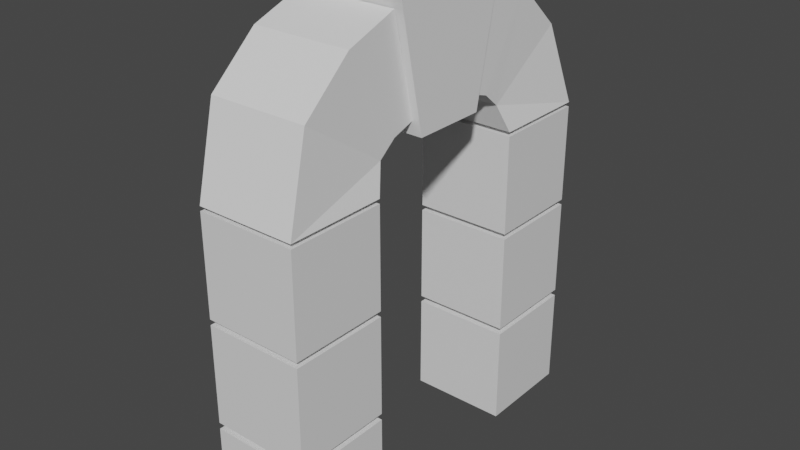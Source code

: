 # Source: arch.blend  (saved by Blender 2.93.21; exported with 4.5.12 LTS)
import bpy
from mathutils import Matrix  # noqa: F401  (used for matrix-valued properties, if any)

bpy.ops.wm.read_factory_settings(use_empty=True)
scene = bpy.context.scene
scene.name = 'Scene'

# ---- collections
col_collection = bpy.data.collections.new('Collection'); scene.collection.children.link(col_collection)

# ---- materials (node trees are filled in below, after node groups)
mat_material = bpy.data.materials.new('Material')
mat_material.alpha_threshold = 0.0
mat_material.use_transparent_shadow = False
mat_material.line_color = (0.0, 0.0, 0.0, 1.0)
mat_material_002 = bpy.data.materials.new('Material.002')
mat_material_002.alpha_threshold = 0.0
mat_material_002.use_transparent_shadow = False
mat_material_002.line_color = (0.0, 0.0, 0.0, 1.0)
mat_material_003 = bpy.data.materials.new('Material.003')
mat_material_003.alpha_threshold = 0.0
mat_material_003.use_transparent_shadow = False
mat_material_003.line_color = (0.0, 0.0, 0.0, 1.0)

# ---- material node trees
mat_material.use_nodes = True; mat_material.node_tree.nodes.clear()
_N = mat_material.node_tree.nodes; _L = mat_material.node_tree.links
n0 = _N.new('ShaderNodeOutputMaterial'); n0.name = 'Material Output'; n0.location = (300, 300)
n1 = _N.new('ShaderNodeBsdfPrincipled'); n1.name = 'Principled BSDF'; n1.location = (10, 300)
n1.distribution = 'GGX'
n1.subsurface_method = 'BURLEY'
n1.inputs[2].default_value = 0.4
n1.inputs[3].default_value = 1.45
n1.inputs[27].default_value = (0.0, 0.0, 0.0, 1.0)
n1.inputs[28].default_value = 1.0
_L.new(n1.outputs[0], n0.inputs[0])
n0.is_active_output = True
mat_material_002.use_nodes = True; mat_material_002.node_tree.nodes.clear()
_N = mat_material_002.node_tree.nodes; _L = mat_material_002.node_tree.links
n0 = _N.new('ShaderNodeOutputMaterial'); n0.name = 'Material Output'; n0.location = (300, 300)
n1 = _N.new('ShaderNodeBsdfPrincipled'); n1.name = 'Principled BSDF'; n1.location = (10, 300)
n1.distribution = 'GGX'
n1.subsurface_method = 'BURLEY'
n1.inputs[2].default_value = 0.4
n1.inputs[3].default_value = 1.45
n1.inputs[27].default_value = (0.0, 0.0, 0.0, 1.0)
n1.inputs[28].default_value = 1.0
_L.new(n1.outputs[0], n0.inputs[0])
n0.is_active_output = True
mat_material_003.use_nodes = True; mat_material_003.node_tree.nodes.clear()
_N = mat_material_003.node_tree.nodes; _L = mat_material_003.node_tree.links
n0 = _N.new('ShaderNodeOutputMaterial'); n0.name = 'Material Output'; n0.location = (300, 300)
n1 = _N.new('ShaderNodeBsdfPrincipled'); n1.name = 'Principled BSDF'; n1.location = (10, 300)
n1.distribution = 'GGX'
n1.subsurface_method = 'BURLEY'
n1.inputs[2].default_value = 0.4
n1.inputs[3].default_value = 1.45
n1.inputs[27].default_value = (0.0, 0.0, 0.0, 1.0)
n1.inputs[28].default_value = 1.0
_L.new(n1.outputs[0], n0.inputs[0])
n0.is_active_output = True

# ---- world
world_world = bpy.data.worlds.new('World'); scene.world = world_world
world_world.use_nodes = True; world_world.node_tree.nodes.clear()
_N = world_world.node_tree.nodes; _L = world_world.node_tree.links
n0 = _N.new('ShaderNodeOutputWorld'); n0.name = 'World Output'; n0.location = (300, 300)
n1 = _N.new('ShaderNodeBackground'); n1.name = 'Background'; n1.location = (10, 300)
n1.inputs[0].default_value = (0.05088, 0.05088, 0.05088, 1.0)
_L.new(n1.outputs[0], n0.inputs[0])
n0.is_active_output = True
world_world.color = (0.05088, 0.05088, 0.05088)
world_world.use_sun_shadow = False
world_world.sun_shadow_jitter_overblur = 0.0

# ---- meshes
me_cube = bpy.data.meshes.new('Cube')
me_cube.from_pydata([(0.8394, 3.64, 1.0), (1.0, 3.801, -1.0), (0.8394, 1.962, 1.0), (1.0, 1.801, -1.0), (-0.8394, 3.64, 1.0), (-1.0, 3.801, -1.0), (-0.8394, 1.962, 1.0), (-1.0, 1.801, -1.0), (1.0, 1.801, 1.0), (-1.0, 1.801, 1.0), (1.0, 3.801, 1.0), (-1.0, 3.801, 1.0), (0.8394, 1.962, 1.143), (-0.8394, 1.962, 1.143), (0.8394, 3.64, 1.143), (-0.8394, 3.64, 1.143)], [], [(4, 6, 13, 15), (3, 8, 9, 7), (7, 9, 11, 5), (5, 1, 3, 7), (1, 10, 8, 3), (5, 11, 10, 1), (2, 6, 9, 8), (0, 2, 8, 10), (6, 4, 11, 9), (4, 0, 10, 11), (14, 15, 13, 12), (6, 2, 12, 13), (0, 4, 15, 14), (2, 0, 14, 12)])
_uv = me_cube.uv_layers.new(name='UVMap')
_uv.uv.foreach_set('vector', [0.8549, 0.5201, 0.8549, 0.7299, 0.8549, 0.7299, 0.8549, 0.5201, 0.375, 0.75, 0.625, 0.75, 0.625, 1.0, 0.375, 1.0, 0.375, 0.0, 0.625, 0.0, 0.625, 0.25, 0.375, 0.25, 0.125, 0.5, 0.375, 0.5, 0.375, 0.75, 0.125, 0.75, 0.375, 0.5, 0.625, 0.5, 0.625, 0.75, 0.375, 0.75, 0.375, 0.25, 0.625, 0.25, 0.625, 0.5, 0.375, 0.5, 0.6451, 0.7299, 0.8549, 0.7299, 0.875, 0.75, 0.625, 0.75, 0.6451, 0.5201, 0.6451, 0.7299, 0.625, 0.75, 0.625, 0.5, 0.8549, 0.7299, 0.8549, 0.5201, 0.875, 0.5, 0.875, 0.75, 0.8549, 0.5201, 0.6451, 0.5201, 0.625, 0.5, 0.875, 0.5, 0.6451, 0.5201, 0.8549, 0.5201, 0.8549, 0.7299, 0.6451, 0.7299, 0.8549, 0.7299, 0.6451, 0.7299, 0.6451, 0.7299, 0.8549, 0.7299, 0.6451, 0.5201, 0.8549, 0.5201, 0.8549, 0.5201, 0.6451, 0.5201, 0.6451, 0.7299, 0.6451, 0.5201, 0.6451, 0.5201, 0.6451, 0.7299])
me_cube.materials.append(mat_material)
me_cube.use_remesh_preserve_volume = False
me_cube.use_remesh_preserve_attributes = False
me_cube.use_mirror_vertex_groups = False
me_cube.update()
me_cube_002 = bpy.data.meshes.new('Cube.002')
me_cube_002.from_pydata([(0.8394, 3.64, 1.0), (1.0, 3.801, -1.0), (0.8394, 1.962, 1.0), (1.0, 1.801, -1.0), (-0.8394, 3.64, 1.0), (-1.0, 3.801, -1.0), (-0.8394, 1.962, 1.0), (-1.0, 1.801, -1.0), (1.0, 1.801, 1.0), (-1.0, 1.801, 1.0), (1.0, 3.801, 1.0), (-1.0, 3.801, 1.0), (0.8394, 1.962, 1.143), (-0.8394, 1.962, 1.143), (0.8394, 3.64, 1.143), (-0.8394, 3.64, 1.143)], [], [(4, 6, 13, 15), (3, 8, 9, 7), (7, 9, 11, 5), (5, 1, 3, 7), (1, 10, 8, 3), (5, 11, 10, 1), (2, 6, 9, 8), (0, 2, 8, 10), (6, 4, 11, 9), (4, 0, 10, 11), (14, 15, 13, 12), (6, 2, 12, 13), (0, 4, 15, 14), (2, 0, 14, 12)])
_uv = me_cube_002.uv_layers.new(name='UVMap')
_uv.uv.foreach_set('vector', [0.8549, 0.5201, 0.8549, 0.7299, 0.8549, 0.7299, 0.8549, 0.5201, 0.375, 0.75, 0.625, 0.75, 0.625, 1.0, 0.375, 1.0, 0.375, 0.0, 0.625, 0.0, 0.625, 0.25, 0.375, 0.25, 0.125, 0.5, 0.375, 0.5, 0.375, 0.75, 0.125, 0.75, 0.375, 0.5, 0.625, 0.5, 0.625, 0.75, 0.375, 0.75, 0.375, 0.25, 0.625, 0.25, 0.625, 0.5, 0.375, 0.5, 0.6451, 0.7299, 0.8549, 0.7299, 0.875, 0.75, 0.625, 0.75, 0.6451, 0.5201, 0.6451, 0.7299, 0.625, 0.75, 0.625, 0.5, 0.8549, 0.7299, 0.8549, 0.5201, 0.875, 0.5, 0.875, 0.75, 0.8549, 0.5201, 0.6451, 0.5201, 0.625, 0.5, 0.875, 0.5, 0.6451, 0.5201, 0.8549, 0.5201, 0.8549, 0.7299, 0.6451, 0.7299, 0.8549, 0.7299, 0.6451, 0.7299, 0.6451, 0.7299, 0.8549, 0.7299, 0.6451, 0.5201, 0.8549, 0.5201, 0.8549, 0.5201, 0.6451, 0.5201, 0.6451, 0.7299, 0.6451, 0.5201, 0.6451, 0.5201, 0.6451, 0.7299])
me_cube_002.materials.append(mat_material_002)
me_cube_002.use_remesh_preserve_volume = False
me_cube_002.use_remesh_preserve_attributes = False
me_cube_002.use_mirror_vertex_groups = False
me_cube_002.update()
me_cube_003 = bpy.data.meshes.new('Cube.003')
me_cube_003.from_pydata([(-1.0, 1.801, -0.9457), (-1.164, 1.585, -0.4029), (-1.0, 3.801, -0.9457), (-1.164, 3.248, 0.7082), (1.0, 1.801, -0.9457), (0.8356, 1.585, -0.4029), (1.0, 3.801, -0.9457), (0.8356, 3.248, 0.7082), (-1.158, 1.246, -0.1182), (-1.158, 2.274, 1.598), (0.8418, 2.274, 1.598), (0.8418, 1.246, -0.1182), (-1.158, 0.7934, 0.03695), (-1.158, 1.244, 1.985), (0.8418, 1.244, 1.985), (0.8418, 0.7934, 0.03695)], [], [(0, 1, 3, 2), (2, 3, 7, 6), (6, 7, 5, 4), (4, 5, 1, 0), (2, 6, 4, 0), (7, 3, 9, 10), (11, 10, 14, 15), (5, 7, 10, 11), (3, 1, 8, 9), (1, 5, 11, 8), (14, 13, 12, 15), (9, 8, 12, 13), (8, 11, 15, 12), (10, 9, 13, 14)])
_uv = me_cube_003.uv_layers.new(name='UVMap')
_uv.uv.foreach_set('vector', [0.375, 0.0, 0.625, 0.0, 0.625, 0.25, 0.375, 0.25, 0.375, 0.25, 0.625, 0.25, 0.625, 0.5, 0.375, 0.5, 0.375, 0.5, 0.625, 0.5, 0.625, 0.75, 0.375, 0.75, 0.375, 0.75, 0.625, 0.75, 0.625, 1.0, 0.375, 1.0, 0.125, 0.5, 0.375, 0.5, 0.375, 0.75, 0.125, 0.75, 0.625, 0.5, 0.625, 0.25, 0.625, 0.25, 0.625, 0.5, 0.625, 0.75, 0.625, 0.5, 0.625, 0.5, 0.625, 0.75, 0.625, 0.75, 0.625, 0.5, 0.625, 0.5, 0.625, 0.75, 0.625, 0.25, 0.625, 0.0, 0.625, 0.0, 0.625, 0.25, 0.625, 1.0, 0.625, 0.75, 0.625, 0.75, 0.625, 1.0, 0.625, 0.5, 0.875, 0.5, 0.875, 0.75, 0.625, 0.75, 0.625, 0.25, 0.625, 0.0, 0.625, 0.0, 0.625, 0.25, 0.625, 1.0, 0.625, 0.75, 0.625, 0.75, 0.625, 1.0, 0.625, 0.5, 0.625, 0.25, 0.625, 0.25, 0.625, 0.5])
me_cube_003.use_remesh_fix_poles = True
me_cube_003.use_remesh_preserve_attributes = False
me_cube_003.update()
me_cube_004 = bpy.data.meshes.new('Cube.004')
me_cube_004.from_pydata([(0.8394, 3.64, 1.0), (1.0, 3.801, -1.0), (0.8394, 1.962, 1.0), (1.0, 1.801, -1.0), (-0.8394, 3.64, 1.0), (-1.0, 3.801, -1.0), (-0.8394, 1.962, 1.0), (-1.0, 1.801, -1.0), (1.0, 1.801, 1.0), (-1.0, 1.801, 1.0), (1.0, 3.801, 1.0), (-1.0, 3.801, 1.0), (0.8394, 1.962, 1.143), (-0.8394, 1.962, 1.143), (0.8394, 3.64, 1.143), (-0.8394, 3.64, 1.143)], [], [(4, 6, 13, 15), (3, 8, 9, 7), (7, 9, 11, 5), (5, 1, 3, 7), (1, 10, 8, 3), (5, 11, 10, 1), (2, 6, 9, 8), (0, 2, 8, 10), (6, 4, 11, 9), (4, 0, 10, 11), (14, 15, 13, 12), (6, 2, 12, 13), (0, 4, 15, 14), (2, 0, 14, 12)])
_uv = me_cube_004.uv_layers.new(name='UVMap')
_uv.uv.foreach_set('vector', [0.8549, 0.5201, 0.8549, 0.7299, 0.8549, 0.7299, 0.8549, 0.5201, 0.375, 0.75, 0.625, 0.75, 0.625, 1.0, 0.375, 1.0, 0.375, 0.0, 0.625, 0.0, 0.625, 0.25, 0.375, 0.25, 0.125, 0.5, 0.375, 0.5, 0.375, 0.75, 0.125, 0.75, 0.375, 0.5, 0.625, 0.5, 0.625, 0.75, 0.375, 0.75, 0.375, 0.25, 0.625, 0.25, 0.625, 0.5, 0.375, 0.5, 0.6451, 0.7299, 0.8549, 0.7299, 0.875, 0.75, 0.625, 0.75, 0.6451, 0.5201, 0.6451, 0.7299, 0.625, 0.75, 0.625, 0.5, 0.8549, 0.7299, 0.8549, 0.5201, 0.875, 0.5, 0.875, 0.75, 0.8549, 0.5201, 0.6451, 0.5201, 0.625, 0.5, 0.875, 0.5, 0.6451, 0.5201, 0.8549, 0.5201, 0.8549, 0.7299, 0.6451, 0.7299, 0.8549, 0.7299, 0.6451, 0.7299, 0.6451, 0.7299, 0.8549, 0.7299, 0.6451, 0.5201, 0.8549, 0.5201, 0.8549, 0.5201, 0.6451, 0.5201, 0.6451, 0.7299, 0.6451, 0.5201, 0.6451, 0.5201, 0.6451, 0.7299])
me_cube_004.materials.append(mat_material_003)
me_cube_004.use_remesh_preserve_volume = False
me_cube_004.use_remesh_preserve_attributes = False
me_cube_004.use_mirror_vertex_groups = False
me_cube_004.update()
me_cube_005 = bpy.data.meshes.new('Cube.005')
me_cube_005.from_pydata([(-1.0, -0.7486, -1.257), (-1.0, -1.293, 1.305), (-1.0, 0.7486, -1.257), (-1.0, 1.293, 1.305), (1.0, -0.7486, -1.257), (1.0, -1.293, 1.305), (1.0, 0.7486, -1.257), (1.0, 1.293, 1.305)], [], [(0, 1, 3, 2), (2, 3, 7, 6), (6, 7, 5, 4), (4, 5, 1, 0), (2, 6, 4, 0), (7, 3, 1, 5)])
_uv = me_cube_005.uv_layers.new(name='UVMap')
_uv.uv.foreach_set('vector', [0.375, 0.0, 0.625, 0.0, 0.625, 0.25, 0.375, 0.25, 0.375, 0.25, 0.625, 0.25, 0.625, 0.5, 0.375, 0.5, 0.375, 0.5, 0.625, 0.5, 0.625, 0.75, 0.375, 0.75, 0.375, 0.75, 0.625, 0.75, 0.625, 1.0, 0.375, 1.0, 0.125, 0.5, 0.375, 0.5, 0.375, 0.75, 0.125, 0.75, 0.625, 0.5, 0.875, 0.5, 0.875, 0.75, 0.625, 0.75])
me_cube_005.use_remesh_fix_poles = True
me_cube_005.use_remesh_preserve_attributes = False
me_cube_005.update()

# ---- objects
ob_pillar1 = bpy.data.objects.new('pillar1', me_cube)
ob_pillar3 = bpy.data.objects.new('pillar3', me_cube_002)
ob_arch = bpy.data.objects.new('arch', me_cube_003)
ob_pillar2 = bpy.data.objects.new('pillar2', me_cube_004)
ob_keystone = bpy.data.objects.new('keystone', me_cube_005)

# ---- transforms, parenting, visibility, modifiers, constraints
ob_pillar1.location = (0.0, 0.0, 0.0)
ob_pillar1.lock_rotations_4d = False
ob_pillar1.empty_display_type = 'ARROWS'
ob_pillar1.lineart.crease_threshold = 0.0
_m = ob_pillar1.modifiers.new('Mirror', 'MIRROR')
_m.use_axis = (False, True, False)
ob_pillar3.location = (0.0, 0.0, 4.239)
ob_pillar3.lock_rotations_4d = False
ob_pillar3.empty_display_type = 'ARROWS'
ob_pillar3.lineart.crease_threshold = 0.0
_m = ob_pillar3.modifiers.new('Mirror', 'MIRROR')
_m.use_axis = (False, True, False)
ob_arch.location = (0.0, 0.0, 6.274)
_m = ob_arch.modifiers.new('Mirror', 'MIRROR')
_m.use_axis = (False, True, False)
ob_pillar2.location = (0.0, 0.0, 2.129)
ob_pillar2.lock_rotations_4d = False
ob_pillar2.empty_display_type = 'ARROWS'
ob_pillar2.lineart.crease_threshold = 0.0
_m = ob_pillar2.modifiers.new('Mirror', 'MIRROR')
_m.use_axis = (False, True, False)
ob_keystone.location = (0.0, 0.0, 7.292)

# ---- collection membership
col_collection.objects.link(ob_pillar1)
col_collection.objects.link(ob_pillar3)
col_collection.objects.link(ob_arch)
col_collection.objects.link(ob_pillar2)
col_collection.objects.link(ob_keystone)

# ---- scene / render settings (as saved in the file)
scene.frame_start = 1; scene.frame_end = 250; scene.frame_set(1)
scene.render.engine = 'BLENDER_EEVEE_NEXT'
scene.cycles.use_denoising = False
scene.cycles.samples = 128
scene.cycles.sampling_pattern = 'TABULATED_SOBOL'
scene.cycles.use_adaptive_sampling = False
scene.cycles.use_light_tree = False
scene.view_settings.view_transform = 'Filmic'
bpy.context.view_layer.update()

# ---- added for rendering (the .blend has no active camera and no usable light): camera, sun
cam_auto = bpy.data.cameras.new('AutoCamera')
cam_auto.lens = 50.0
cam_auto.sensor_width = 36.0
cam_auto.clip_end = 1000.0
ob_auto_camera = bpy.data.objects.new('AutoCamera', cam_auto)
scene.collection.objects.link(ob_auto_camera)
ob_auto_camera.location = (11.4209, -13.8038, 13.0009)
ob_auto_camera.rotation_euler = (1.09748, -7.21219e-08, 0.694738)
scene.camera = ob_auto_camera
light_auto_sun = bpy.data.lights.new('AutoSun', 'SUN')
light_auto_sun.energy = 3.0
light_auto_sun.angle = 0.0523599
ob_auto_sun = bpy.data.objects.new('AutoSun', light_auto_sun)
scene.collection.objects.link(ob_auto_sun)
ob_auto_sun.rotation_euler = (0.872665, 0.174533, 0.523599)
bpy.context.view_layer.update()
